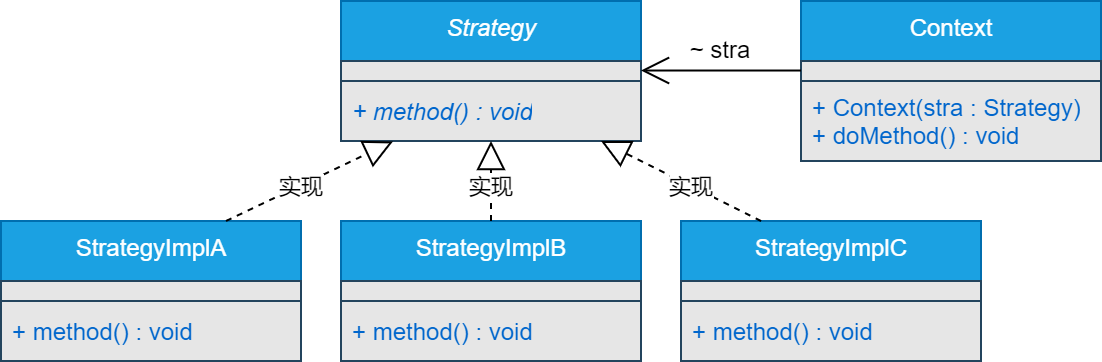

The diagram above was exported from draw.io. Its source (the exported page's mxGraphModel, read from the mxfile embedded in the PNG):
<mxGraphModel dx="1870" dy="-1215" grid="0" gridSize="10" guides="1" tooltips="1" connect="1" arrows="1" fold="1" page="0" pageScale="1" pageWidth="827" pageHeight="1169" background="none" math="0" shadow="0">
  <root>
    <mxCell id="WIyWlLk6GJQsqaUBKTNV-0" />
    <mxCell id="WIyWlLk6GJQsqaUBKTNV-1" parent="WIyWlLk6GJQsqaUBKTNV-0" />
    <mxCell id="aQXwT75PBJTKufo_odd_-3" value="&lt;span&gt;Strategy&lt;/span&gt;" style="swimlane;fontStyle=2;align=center;verticalAlign=top;childLayout=stackLayout;horizontal=1;startSize=30;horizontalStack=0;resizeParent=1;resizeParentMax=0;resizeLast=0;collapsible=0;marginBottom=0;html=1;strokeColor=#006EAF;fillColor=#1ba1e2;fontColor=#ffffff;" parent="WIyWlLk6GJQsqaUBKTNV-1" vertex="1">
      <mxGeometry x="-750" y="1750" width="150" height="70" as="geometry" />
    </mxCell>
    <mxCell id="aQXwT75PBJTKufo_odd_-4" value="" style="text;html=1;strokeColor=#23445d;align=left;verticalAlign=middle;spacingLeft=4;spacingRight=4;overflow=hidden;rotatable=0;points=[[0,0.5],[1,0.5]];portConstraint=eastwest;fontColor=#0066CC;fillColor=#E6E6E6;fontStyle=2" parent="aQXwT75PBJTKufo_odd_-3" vertex="1">
      <mxGeometry y="30" width="150" height="10" as="geometry" />
    </mxCell>
    <mxCell id="aQXwT75PBJTKufo_odd_-5" value="+ method() : void" style="text;html=1;strokeColor=#23445d;fillColor=#E6E6E6;align=left;verticalAlign=middle;spacingLeft=4;spacingRight=4;overflow=hidden;rotatable=0;points=[[0,0.5],[1,0.5]];portConstraint=eastwest;fontColor=#0066CC;fontStyle=2" parent="aQXwT75PBJTKufo_odd_-3" vertex="1">
      <mxGeometry y="40" width="150" height="30" as="geometry" />
    </mxCell>
    <mxCell id="aQXwT75PBJTKufo_odd_-7" value="&lt;span&gt;Context&lt;/span&gt;" style="swimlane;fontStyle=0;align=center;verticalAlign=top;childLayout=stackLayout;horizontal=1;startSize=30;horizontalStack=0;resizeParent=1;resizeParentMax=0;resizeLast=0;collapsible=0;marginBottom=0;html=1;strokeColor=#006EAF;fillColor=#1ba1e2;fontColor=#ffffff;" parent="WIyWlLk6GJQsqaUBKTNV-1" vertex="1">
      <mxGeometry x="-520" y="1750" width="150" height="80" as="geometry" />
    </mxCell>
    <mxCell id="aQXwT75PBJTKufo_odd_-8" value="" style="text;html=1;strokeColor=#23445d;align=left;verticalAlign=middle;spacingLeft=4;spacingRight=4;overflow=hidden;rotatable=0;points=[[0,0.5],[1,0.5]];portConstraint=eastwest;fontColor=#0066CC;fillColor=#E6E6E6;fontStyle=0" parent="aQXwT75PBJTKufo_odd_-7" vertex="1">
      <mxGeometry y="30" width="150" height="10" as="geometry" />
    </mxCell>
    <mxCell id="aQXwT75PBJTKufo_odd_-9" value="+ Context(stra : Strategy)&lt;br&gt;+ doMethod() : void" style="text;html=1;strokeColor=#23445d;fillColor=#E6E6E6;align=left;verticalAlign=middle;spacingLeft=4;spacingRight=4;overflow=hidden;rotatable=0;points=[[0,0.5],[1,0.5]];portConstraint=eastwest;fontColor=#0066CC;fontStyle=0" parent="aQXwT75PBJTKufo_odd_-7" vertex="1">
      <mxGeometry y="40" width="150" height="40" as="geometry" />
    </mxCell>
    <mxCell id="-opzbP0o3CLasqvabu0X-0" value="&lt;span&gt;StrategyImplA&lt;/span&gt;" style="swimlane;fontStyle=0;align=center;verticalAlign=top;childLayout=stackLayout;horizontal=1;startSize=30;horizontalStack=0;resizeParent=1;resizeParentMax=0;resizeLast=0;collapsible=0;marginBottom=0;html=1;strokeColor=#006EAF;fillColor=#1ba1e2;fontColor=#ffffff;" vertex="1" parent="WIyWlLk6GJQsqaUBKTNV-1">
      <mxGeometry x="-920" y="1860" width="150" height="70" as="geometry" />
    </mxCell>
    <mxCell id="-opzbP0o3CLasqvabu0X-1" value="" style="text;html=1;strokeColor=#23445d;align=left;verticalAlign=middle;spacingLeft=4;spacingRight=4;overflow=hidden;rotatable=0;points=[[0,0.5],[1,0.5]];portConstraint=eastwest;fontColor=#0066CC;fillColor=#E6E6E6;fontStyle=0" vertex="1" parent="-opzbP0o3CLasqvabu0X-0">
      <mxGeometry y="30" width="150" height="10" as="geometry" />
    </mxCell>
    <mxCell id="-opzbP0o3CLasqvabu0X-2" value="+ method() : void" style="text;html=1;strokeColor=#23445d;fillColor=#E6E6E6;align=left;verticalAlign=middle;spacingLeft=4;spacingRight=4;overflow=hidden;rotatable=0;points=[[0,0.5],[1,0.5]];portConstraint=eastwest;fontColor=#0066CC;fontStyle=0" vertex="1" parent="-opzbP0o3CLasqvabu0X-0">
      <mxGeometry y="40" width="150" height="30" as="geometry" />
    </mxCell>
    <mxCell id="-opzbP0o3CLasqvabu0X-3" value="&lt;span&gt;StrategyImplB&lt;/span&gt;" style="swimlane;fontStyle=0;align=center;verticalAlign=top;childLayout=stackLayout;horizontal=1;startSize=30;horizontalStack=0;resizeParent=1;resizeParentMax=0;resizeLast=0;collapsible=0;marginBottom=0;html=1;strokeColor=#006EAF;fillColor=#1ba1e2;fontColor=#ffffff;" vertex="1" parent="WIyWlLk6GJQsqaUBKTNV-1">
      <mxGeometry x="-750" y="1860" width="150" height="70" as="geometry" />
    </mxCell>
    <mxCell id="-opzbP0o3CLasqvabu0X-4" value="" style="text;html=1;strokeColor=#23445d;align=left;verticalAlign=middle;spacingLeft=4;spacingRight=4;overflow=hidden;rotatable=0;points=[[0,0.5],[1,0.5]];portConstraint=eastwest;fontColor=#0066CC;fillColor=#E6E6E6;fontStyle=0" vertex="1" parent="-opzbP0o3CLasqvabu0X-3">
      <mxGeometry y="30" width="150" height="10" as="geometry" />
    </mxCell>
    <mxCell id="-opzbP0o3CLasqvabu0X-5" value="+ method() : void" style="text;html=1;strokeColor=#23445d;fillColor=#E6E6E6;align=left;verticalAlign=middle;spacingLeft=4;spacingRight=4;overflow=hidden;rotatable=0;points=[[0,0.5],[1,0.5]];portConstraint=eastwest;fontColor=#0066CC;fontStyle=0" vertex="1" parent="-opzbP0o3CLasqvabu0X-3">
      <mxGeometry y="40" width="150" height="30" as="geometry" />
    </mxCell>
    <mxCell id="-opzbP0o3CLasqvabu0X-6" value="&lt;span&gt;StrategyImplC&lt;/span&gt;" style="swimlane;fontStyle=0;align=center;verticalAlign=top;childLayout=stackLayout;horizontal=1;startSize=30;horizontalStack=0;resizeParent=1;resizeParentMax=0;resizeLast=0;collapsible=0;marginBottom=0;html=1;strokeColor=#006EAF;fillColor=#1ba1e2;fontColor=#ffffff;" vertex="1" parent="WIyWlLk6GJQsqaUBKTNV-1">
      <mxGeometry x="-580" y="1860" width="150" height="70" as="geometry" />
    </mxCell>
    <mxCell id="-opzbP0o3CLasqvabu0X-7" value="" style="text;html=1;strokeColor=#23445d;align=left;verticalAlign=middle;spacingLeft=4;spacingRight=4;overflow=hidden;rotatable=0;points=[[0,0.5],[1,0.5]];portConstraint=eastwest;fontColor=#0066CC;fillColor=#E6E6E6;fontStyle=0" vertex="1" parent="-opzbP0o3CLasqvabu0X-6">
      <mxGeometry y="30" width="150" height="10" as="geometry" />
    </mxCell>
    <mxCell id="-opzbP0o3CLasqvabu0X-8" value="+ method() : void" style="text;html=1;strokeColor=#23445d;fillColor=#E6E6E6;align=left;verticalAlign=middle;spacingLeft=4;spacingRight=4;overflow=hidden;rotatable=0;points=[[0,0.5],[1,0.5]];portConstraint=eastwest;fontColor=#0066CC;fontStyle=0" vertex="1" parent="-opzbP0o3CLasqvabu0X-6">
      <mxGeometry y="40" width="150" height="30" as="geometry" />
    </mxCell>
    <mxCell id="-opzbP0o3CLasqvabu0X-9" value="" style="endArrow=block;dashed=1;endFill=0;endSize=12;html=1;entryX=0.173;entryY=1.008;entryDx=0;entryDy=0;entryPerimeter=0;exitX=0.75;exitY=0;exitDx=0;exitDy=0;" edge="1" parent="WIyWlLk6GJQsqaUBKTNV-1" source="-opzbP0o3CLasqvabu0X-0" target="aQXwT75PBJTKufo_odd_-5">
      <mxGeometry width="160" relative="1" as="geometry">
        <mxPoint x="-840" y="2050" as="sourcePoint" />
        <mxPoint x="-680" y="2050" as="targetPoint" />
      </mxGeometry>
    </mxCell>
    <mxCell id="-opzbP0o3CLasqvabu0X-10" value="实现" style="edgeLabel;html=1;align=center;verticalAlign=middle;resizable=0;points=[];" vertex="1" connectable="0" parent="-opzbP0o3CLasqvabu0X-9">
      <mxGeometry x="-0.113" relative="1" as="geometry">
        <mxPoint as="offset" />
      </mxGeometry>
    </mxCell>
    <mxCell id="-opzbP0o3CLasqvabu0X-11" value="" style="endArrow=block;dashed=1;endFill=0;endSize=12;html=1;exitX=0.5;exitY=0;exitDx=0;exitDy=0;entryX=0.5;entryY=1;entryDx=0;entryDy=0;" edge="1" parent="WIyWlLk6GJQsqaUBKTNV-1" source="-opzbP0o3CLasqvabu0X-3" target="aQXwT75PBJTKufo_odd_-3">
      <mxGeometry width="160" relative="1" as="geometry">
        <mxPoint x="-797.5" y="1870" as="sourcePoint" />
        <mxPoint x="-674" y="1819" as="targetPoint" />
      </mxGeometry>
    </mxCell>
    <mxCell id="-opzbP0o3CLasqvabu0X-12" value="实现" style="edgeLabel;html=1;align=center;verticalAlign=middle;resizable=0;points=[];" vertex="1" connectable="0" parent="-opzbP0o3CLasqvabu0X-11">
      <mxGeometry x="-0.113" relative="1" as="geometry">
        <mxPoint as="offset" />
      </mxGeometry>
    </mxCell>
    <mxCell id="-opzbP0o3CLasqvabu0X-13" value="" style="endArrow=block;dashed=1;endFill=0;endSize=12;html=1;exitX=0.267;exitY=0;exitDx=0;exitDy=0;entryX=0.5;entryY=1;entryDx=0;entryDy=0;exitPerimeter=0;" edge="1" parent="WIyWlLk6GJQsqaUBKTNV-1" source="-opzbP0o3CLasqvabu0X-6">
      <mxGeometry width="160" relative="1" as="geometry">
        <mxPoint x="-620" y="1860" as="sourcePoint" />
        <mxPoint x="-620" y="1820" as="targetPoint" />
      </mxGeometry>
    </mxCell>
    <mxCell id="-opzbP0o3CLasqvabu0X-14" value="实现" style="edgeLabel;html=1;align=center;verticalAlign=middle;resizable=0;points=[];" vertex="1" connectable="0" parent="-opzbP0o3CLasqvabu0X-13">
      <mxGeometry x="-0.113" relative="1" as="geometry">
        <mxPoint as="offset" />
      </mxGeometry>
    </mxCell>
    <mxCell id="-opzbP0o3CLasqvabu0X-15" value="" style="endArrow=open;endFill=1;endSize=12;html=1;" edge="1" parent="WIyWlLk6GJQsqaUBKTNV-1">
      <mxGeometry width="160" relative="1" as="geometry">
        <mxPoint x="-520" y="1784.76" as="sourcePoint" />
        <mxPoint x="-600" y="1784.76" as="targetPoint" />
      </mxGeometry>
    </mxCell>
    <mxCell id="-opzbP0o3CLasqvabu0X-16" value="~ stra" style="text;html=1;strokeColor=none;fillColor=none;align=center;verticalAlign=middle;whiteSpace=wrap;rounded=0;" vertex="1" parent="WIyWlLk6GJQsqaUBKTNV-1">
      <mxGeometry x="-580" y="1764" width="40" height="20" as="geometry" />
    </mxCell>
  </root>
</mxGraphModel>